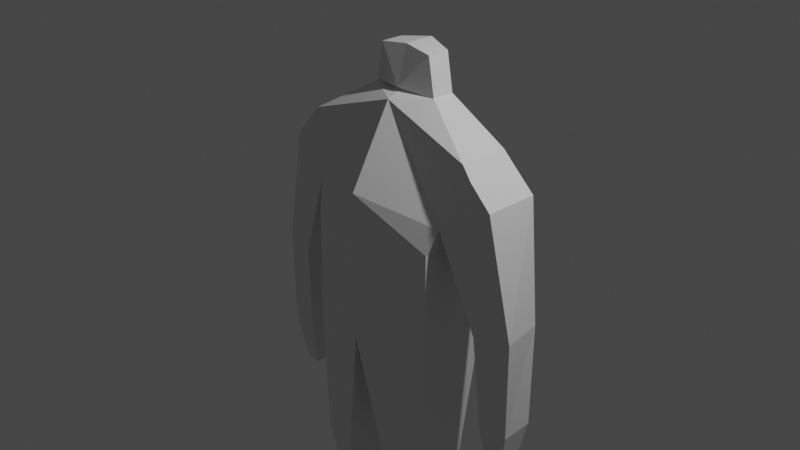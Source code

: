 # Source: human_trial_1.blend  (saved by Blender 3.1.7; exported with 4.5.12 LTS)
import bpy
from mathutils import Matrix  # noqa: F401  (used for matrix-valued properties, if any)

bpy.ops.wm.read_factory_settings(use_empty=True)
scene = bpy.context.scene
scene.name = 'Scene'

# ---- collections
col_collection = bpy.data.collections.new('Collection'); scene.collection.children.link(col_collection)

# ---- materials (node trees are filled in below, after node groups)
mat_material = bpy.data.materials.new('Material')
mat_material.alpha_threshold = 0.0
mat_material.use_transparent_shadow = False
mat_material.line_color = (0.0, 0.0, 0.0, 1.0)

# ---- material node trees
mat_material.use_nodes = True; mat_material.node_tree.nodes.clear()
_N = mat_material.node_tree.nodes; _L = mat_material.node_tree.links
n0 = _N.new('ShaderNodeOutputMaterial'); n0.name = 'Material Output'; n0.location = (300, 300)
n1 = _N.new('ShaderNodeBsdfPrincipled'); n1.name = 'Principled BSDF'; n1.location = (10, 300)
n1.distribution = 'GGX'
n1.subsurface_method = 'RANDOM_WALK_SKIN'
n1.inputs[2].default_value = 0.4
n1.inputs[3].default_value = 1.45
n1.inputs[27].default_value = (0.0, 0.0, 0.0, 1.0)
n1.inputs[28].default_value = 1.0
_L.new(n1.outputs[0], n0.inputs[0])
n0.is_active_output = True

# ---- world
world_world = bpy.data.worlds.new('World'); scene.world = world_world
world_world.use_nodes = True; world_world.node_tree.nodes.clear()
_N = world_world.node_tree.nodes; _L = world_world.node_tree.links
n0 = _N.new('ShaderNodeOutputWorld'); n0.name = 'World Output'; n0.location = (300, 300)
n1 = _N.new('ShaderNodeBackground'); n1.name = 'Background'; n1.location = (10, 300)
n1.inputs[0].default_value = (0.05088, 0.05088, 0.05088, 1.0)
_L.new(n1.outputs[0], n0.inputs[0])
n0.is_active_output = True
world_world.color = (0.05088, 0.05088, 0.05088)
world_world.use_sun_shadow = False
world_world.sun_shadow_jitter_overblur = 0.0

# ---- cameras
cam_camera = bpy.data.cameras.new('Camera')
cam_camera.clip_end = 100.0
cam_camera.ortho_scale = 7.314

# ---- lights
light_light = bpy.data.lights.new('Light', 'POINT')
light_light.transmission_factor = 0.0
light_light.energy = 1000.0
light_light.shadow_soft_size = 0.1
light_light.shadow_maximum_resolution = 0.006
light_light.use_absolute_resolution = True

# ---- meshes
me_cube = bpy.data.meshes.new('Cube')
me_cube.from_pydata([(1.025, 0.3813, 0.9689), (0.7776, 0.4542, 0.009655), (1.026, -0.1734, 0.9689), (0.7776, -0.3857, 0.009655), (0.0, 0.5488, 1.319), (0.0, 0.6108, 0.009655), (0.0, -0.1454, 1.319), (0.0, -0.6108, 0.009655), (0.7837, 0.4366, -0.9901), (0.7837, -0.4042, -0.9901), (0.0, 0.6108, -1.148), (0.0, -0.6108, -1.148), (0.7837, 0.4366, -0.9901), (0.7837, -0.4042, -0.9901), (0.0, 0.6108, -1.148), (0.0, -0.6108, -1.148), (0.7838, 0.1101, -2.762), (0.7838, -0.3542, -2.762), (0.3042, 0.2095, -2.769), (0.3042, -0.4631, -2.769), (0.7073, 0.2294, -4.561), (0.7073, -0.05149, -4.561), (0.4158, 0.2933, -4.565), (0.4158, -0.1154, -4.565), (0.8509, 0.3825, 0.2773), (0.0, -0.612, 0.4745), (0.8511, -0.2878, 0.2774), (0.0, 0.6095, 0.4743), (1.143, 0.3982, 0.8344), (1.143, -0.1898, 0.835), (1.366, 0.4331, 0.5846), (1.366, -0.1666, 0.5849), (0.8509, 0.3825, 0.2773), (0.8511, -0.2878, 0.2774), (1.366, 0.4331, 0.5846), (1.366, -0.1666, 0.5849), (0.8509, 0.3825, 0.2773), (0.8511, -0.2878, 0.2774), (1.366, 0.4331, 0.5846), (1.366, -0.1666, 0.5849), (1.191, 0.2353, -0.7312), (1.25, -0.2028, -0.7552), (1.577, 0.3188, -0.6903), (1.636, -0.1193, -0.7142), (1.311, 0.2182, -1.823), (1.316, -0.1345, -1.842), (1.625, 0.2475, -1.79), (1.63, -0.1051, -1.809), (1.346, 0.1497, -2.331), (1.347, -0.05359, -2.342), (1.527, 0.1667, -2.337), (1.529, -0.03665, -2.348), (0.4158, 0.2933, -4.565), (0.4158, -0.1154, -4.565), (0.7073, 0.2294, -4.561), (0.7073, -0.05149, -4.561), (0.4187, 0.2421, -4.805), (0.4187, -0.1154, -4.805), (0.7101, 0.2294, -4.801), (0.7101, -0.05149, -4.801), (0.4158, -0.1154, -4.565), (0.7073, -0.05149, -4.561), (0.4187, -0.1154, -4.805), (0.7101, -0.05149, -4.801), (0.4158, -0.1154, -4.565), (0.7073, -0.05149, -4.561), (0.4187, -0.1154, -4.805), (0.7101, -0.05149, -4.801), (0.4158, -0.1154, -4.565), (0.7073, -0.05149, -4.561), (0.4187, -0.1154, -4.805), (0.7101, -0.05149, -4.801), (0.4158, -0.1154, -4.565), (0.7073, -0.05149, -4.561), (0.4187, -0.1154, -4.805), (0.7101, -0.05149, -4.801), (0.4158, -0.1154, -4.565), (0.7073, -0.05149, -4.561), (0.4187, -0.1154, -4.805), (0.7101, -0.05149, -4.801), (0.4185, -0.4105, -4.64), (0.7168, -0.4101, -4.636), (0.4139, -0.4437, -4.804), (0.7122, -0.4433, -4.8), (0.4346, -0.08813, -4.514), (0.6782, -0.03473, -4.51), (0.4346, 0.2536, -4.514), (0.6782, 0.2002, -4.51), (1.026, -0.1734, 0.9689), (0.0, -0.1454, 1.319), (1.025, 0.3813, 0.9689), (0.0, 0.5488, 1.319), (0.3905, 0.07897, 1.367), (0.0, 0.09634, 1.41), (0.3904, 0.3285, 1.367), (0.0, 0.4319, 1.41), (0.3905, 0.07897, 1.367), (0.0, 0.09634, 1.41), (0.3904, 0.3285, 1.367), (0.0, 0.4319, 1.41), (0.3905, 0.07897, 1.367), (0.0, 0.09634, 1.41), (0.3904, 0.3285, 1.367), (0.0, 0.4319, 1.41), (0.3905, 0.07897, 1.367), (0.0, -0.02322, 1.41), (0.3904, 0.3285, 1.367), (0.0, 0.4319, 1.41), (0.3193, 0.07897, 1.774), (0.0, 0.09634, 1.817), (0.3192, 0.3285, 1.774), (0.0, 0.4319, 1.817)], [], [(6, 2, 88, 89), (26, 2, 6, 25), (8, 9, 13, 12), (5, 1, 8, 10), (2, 26, 31, 29), (27, 4, 0, 24), (3, 7, 11, 9), (1, 3, 9, 8), (13, 15, 19, 17), (10, 8, 12, 14), (9, 11, 15, 13), (11, 10, 14, 15), (85, 84, 23, 21), (15, 14, 18, 19), (12, 13, 17, 16), (14, 12, 16, 18), (20, 21, 55, 54), (84, 86, 22, 23), (87, 85, 21, 20), (86, 87, 20, 22), (5, 27, 24, 1), (1, 24, 26, 3), (3, 26, 25, 7), (30, 28, 29, 31), (24, 0, 28, 30), (0, 2, 29, 28), (31, 26, 33, 35), (35, 33, 37, 39), (26, 24, 32, 33), (24, 30, 34, 32), (30, 31, 35, 34), (36, 38, 42, 40), (33, 32, 36, 37), (32, 34, 38, 36), (34, 35, 39, 38), (43, 41, 45, 47), (38, 39, 43, 42), (39, 37, 41, 43), (37, 36, 40, 41), (47, 45, 49, 51), (41, 40, 44, 45), (40, 42, 46, 44), (42, 43, 47, 46), (49, 48, 50, 51), (45, 44, 48, 49), (44, 46, 50, 48), (46, 47, 51, 50), (55, 53, 60, 61), (22, 20, 54, 52), (21, 23, 53, 55), (23, 22, 52, 53), (56, 58, 59, 57), (53, 52, 56, 57), (54, 55, 59, 58), (52, 54, 58, 56), (63, 61, 65, 67), (59, 55, 61, 63), (53, 57, 62, 60), (57, 59, 63, 62), (64, 66, 70, 68), (62, 63, 67, 66), (60, 62, 66, 64), (61, 60, 64, 65), (71, 69, 73, 75), (65, 64, 68, 69), (67, 65, 69, 71), (66, 67, 71, 70), (74, 75, 79, 78), (70, 71, 75, 74), (68, 70, 74, 72), (69, 68, 72, 73), (76, 78, 82, 80), (72, 74, 78, 76), (73, 72, 76, 77), (75, 73, 77, 79), (81, 80, 82, 83), (77, 76, 80, 81), (79, 77, 81, 83), (78, 79, 83, 82), (18, 16, 87, 86), (16, 17, 85, 87), (19, 18, 86, 84), (17, 19, 84, 85), (89, 88, 92, 93), (2, 0, 90, 88), (0, 4, 91, 90), (93, 92, 96, 97), (90, 91, 95, 94), (88, 90, 94, 92), (97, 96, 100, 101), (94, 95, 99, 98), (92, 94, 98, 96), (102, 103, 107, 106), (98, 99, 103, 102), (96, 98, 102, 100), (106, 107, 111, 110), (100, 102, 106, 104), (101, 100, 104, 105), (110, 111, 109, 108), (104, 106, 110, 108), (105, 104, 108, 109)])
_uv = me_cube.uv_layers.new(name='UVMap')
_uv.uv.foreach_set('vector', [0.6348, 0.9816, 0.625, 0.75, 0.625, 0.75, 0.6348, 0.9816, 0.4643, 0.75, 0.625, 0.75, 0.6348, 0.9816, 0.4643, 1.0, 0.375, 0.5, 0.375, 0.75, 0.375, 0.75, 0.375, 0.5, 0.375, 0.25, 0.375, 0.5, 0.375, 0.5, 0.375, 0.25, 0.625, 0.75, 0.4643, 0.75, 0.4643, 0.75, 0.625, 0.75, 0.4643, 0.25, 0.625, 0.25, 0.625, 0.5, 0.4643, 0.5, 0.375, 0.75, 0.375, 1.0, 0.375, 1.0, 0.375, 0.75, 0.375, 0.5, 0.375, 0.75, 0.375, 0.75, 0.375, 0.5, 0.375, 0.75, 0.375, 1.0, 0.375, 0.998, 0.3732, 0.7497, 0.375, 0.25, 0.375, 0.5, 0.375, 0.5, 0.375, 0.25, 0.375, 0.75, 0.375, 1.0, 0.375, 1.0, 0.375, 0.75, 0.0, 0.0, 0.0, 0.0, 0.0, 0.0, 0.0, 0.0, 0.3732, 0.7497, 0.375, 0.998, 0.375, 0.998, 0.3732, 0.7497, 0.0, 0.0, 0.0, 0.0, 0.0, 0.0, 0.0, 0.0, 0.375, 0.5, 0.375, 0.75, 0.3732, 0.7497, 0.3732, 0.5003, 0.375, 0.25, 0.375, 0.5, 0.3732, 0.5003, 0.375, 0.252, 0.3732, 0.5003, 0.3732, 0.7497, 0.3732, 0.7497, 0.3732, 0.5003, 0.0, 0.0, 0.0, 0.0, 0.0, 0.0, 0.0, 0.0, 0.3732, 0.5003, 0.3732, 0.7497, 0.3732, 0.7497, 0.3732, 0.5003, 0.375, 0.252, 0.3732, 0.5003, 0.3732, 0.5003, 0.375, 0.252, 0.375, 0.25, 0.4643, 0.25, 0.4643, 0.5, 0.375, 0.5, 0.375, 0.5, 0.4643, 0.5, 0.4643, 0.75, 0.375, 0.75, 0.375, 0.75, 0.4643, 0.75, 0.4643, 1.0, 0.375, 1.0, 0.4643, 0.5, 0.625, 0.5, 0.625, 0.75, 0.4643, 0.75, 0.4643, 0.5, 0.625, 0.5, 0.625, 0.5, 0.4643, 0.5, 0.625, 0.5, 0.625, 0.75, 0.625, 0.75, 0.625, 0.5, 0.4643, 0.75, 0.4643, 0.75, 0.4643, 0.75, 0.4643, 0.75, 0.4643, 0.75, 0.4643, 0.75, 0.4643, 0.75, 0.4643, 0.75, 0.4643, 0.75, 0.4643, 0.5, 0.4643, 0.5, 0.4643, 0.75, 0.4643, 0.5, 0.4643, 0.5, 0.4643, 0.5, 0.4643, 0.5, 0.4643, 0.5, 0.4643, 0.75, 0.4643, 0.75, 0.4643, 0.5, 0.4643, 0.5, 0.4643, 0.5, 0.4643, 0.5, 0.4643, 0.5, 0.4643, 0.75, 0.4643, 0.5, 0.4643, 0.5, 0.4643, 0.75, 0.4643, 0.5, 0.4643, 0.5, 0.4643, 0.5, 0.4643, 0.5, 0.4643, 0.5, 0.4643, 0.75, 0.4643, 0.75, 0.4643, 0.5, 0.4643, 0.75, 0.4643, 0.75, 0.4643, 0.75, 0.4643, 0.75, 0.4643, 0.5, 0.4643, 0.75, 0.4643, 0.75, 0.4643, 0.5, 0.4643, 0.75, 0.4643, 0.75, 0.4643, 0.75, 0.4643, 0.75, 0.4643, 0.75, 0.4643, 0.5, 0.4643, 0.5, 0.4643, 0.75, 0.4643, 0.75, 0.4643, 0.75, 0.4643, 0.75, 0.4643, 0.75, 0.4643, 0.75, 0.4643, 0.5, 0.4643, 0.5, 0.4643, 0.75, 0.4643, 0.5, 0.4643, 0.5, 0.4643, 0.5, 0.4643, 0.5, 0.4643, 0.5, 0.4643, 0.75, 0.4643, 0.75, 0.4643, 0.5, 0.4643, 0.75, 0.4643, 0.5, 0.4643, 0.5, 0.4643, 0.75, 0.4643, 0.75, 0.4643, 0.5, 0.4643, 0.5, 0.4643, 0.75, 0.4643, 0.5, 0.4643, 0.5, 0.4643, 0.5, 0.4643, 0.5, 0.4643, 0.5, 0.4643, 0.75, 0.4643, 0.75, 0.4643, 0.5, 0.3732, 0.7497, 0.375, 0.998, 0.375, 0.998, 0.3732, 0.7497, 0.375, 0.252, 0.3732, 0.5003, 0.3732, 0.5003, 0.375, 0.252, 0.3732, 0.7497, 0.375, 0.998, 0.375, 0.998, 0.3732, 0.7497, 0.0, 0.0, 0.0, 0.0, 0.0, 0.0, 0.0, 0.0, 0.1268, 0.4997, 0.3732, 0.5003, 0.3732, 0.7497, 0.1268, 0.7503, 0.0, 0.0, 0.0, 0.0, 0.0, 0.0, 0.0, 0.0, 0.3732, 0.5003, 0.3732, 0.7497, 0.3732, 0.7497, 0.3732, 0.5003, 0.375, 0.252, 0.3732, 0.5003, 0.3732, 0.5003, 0.375, 0.252, 0.3732, 0.7497, 0.3732, 0.7497, 0.3732, 0.7497, 0.3732, 0.7497, 0.3732, 0.7497, 0.3732, 0.7497, 0.3732, 0.7497, 0.3732, 0.7497, 0.0, 0.0, 0.0, 0.0, 0.0, 0.0, 0.0, 0.0, 0.1268, 0.7503, 0.3732, 0.7497, 0.3732, 0.7497, 0.1268, 0.7503, 0.0, 0.0, 0.0, 0.0, 0.0, 0.0, 0.0, 0.0, 0.1268, 0.7503, 0.3732, 0.7497, 0.3732, 0.7497, 0.1268, 0.7503, 0.0, 0.0, 0.0, 0.0, 0.0, 0.0, 0.0, 0.0, 0.3732, 0.7497, 0.375, 0.998, 0.375, 0.998, 0.3732, 0.7497, 0.3732, 0.7497, 0.3732, 0.7497, 0.3732, 0.7497, 0.3732, 0.7497, 0.3732, 0.7497, 0.375, 0.998, 0.375, 0.998, 0.3732, 0.7497, 0.3732, 0.7497, 0.3732, 0.7497, 0.3732, 0.7497, 0.3732, 0.7497, 0.1268, 0.7503, 0.3732, 0.7497, 0.3732, 0.7497, 0.1268, 0.7503, 0.1268, 0.7503, 0.3732, 0.7497, 0.3732, 0.7497, 0.1268, 0.7503, 0.1268, 0.7503, 0.3732, 0.7497, 0.3732, 0.7497, 0.1268, 0.7503, 0.0, 0.0, 0.0, 0.0, 0.0, 0.0, 0.0, 0.0, 0.3732, 0.7497, 0.375, 0.998, 0.375, 0.998, 0.3732, 0.7497, 0.0, 0.0, 0.0, 0.0, 0.0, 0.0, 0.0, 0.0, 0.0, 0.0, 0.0, 0.0, 0.0, 0.0, 0.0, 0.0, 0.3732, 0.7497, 0.375, 0.998, 0.375, 0.998, 0.3732, 0.7497, 0.3732, 0.7497, 0.3732, 0.7497, 0.3732, 0.7497, 0.3732, 0.7497, 0.3732, 0.7497, 0.375, 0.998, 0.375, 0.998, 0.3732, 0.7497, 0.3732, 0.7497, 0.375, 0.998, 0.375, 0.998, 0.3732, 0.7497, 0.3732, 0.7497, 0.3732, 0.7497, 0.3732, 0.7497, 0.3732, 0.7497, 0.1268, 0.7503, 0.3732, 0.7497, 0.3732, 0.7497, 0.1268, 0.7503, 0.375, 0.252, 0.3732, 0.5003, 0.3732, 0.5003, 0.375, 0.252, 0.3732, 0.5003, 0.3732, 0.7497, 0.3732, 0.7497, 0.3732, 0.5003, 0.0, 0.0, 0.0, 0.0, 0.0, 0.0, 0.0, 0.0, 0.3732, 0.7497, 0.375, 0.998, 0.375, 0.998, 0.3732, 0.7497, 0.6348, 0.9816, 0.625, 0.75, 0.625, 0.75, 0.6348, 0.9816, 0.625, 0.75, 0.625, 0.5, 0.625, 0.5, 0.625, 0.75, 0.625, 0.5, 0.625, 0.25, 0.625, 0.25, 0.625, 0.5, 0.6348, 0.9816, 0.625, 0.75, 0.625, 0.75, 0.6348, 0.9816, 0.625, 0.5, 0.625, 0.25, 0.625, 0.25, 0.625, 0.5, 0.625, 0.75, 0.625, 0.5, 0.625, 0.5, 0.625, 0.75, 0.6348, 0.9816, 0.625, 0.75, 0.625, 0.75, 0.6348, 0.9816, 0.625, 0.5, 0.625, 0.25, 0.625, 0.25, 0.625, 0.5, 0.625, 0.75, 0.625, 0.5, 0.625, 0.5, 0.625, 0.75, 0.625, 0.5, 0.625, 0.25, 0.625, 0.25, 0.625, 0.5, 0.625, 0.5, 0.625, 0.25, 0.625, 0.25, 0.625, 0.5, 0.625, 0.75, 0.625, 0.5, 0.625, 0.5, 0.625, 0.75, 0.625, 0.5, 0.625, 0.25, 0.625, 0.25, 0.625, 0.5, 0.625, 0.75, 0.625, 0.5, 0.625, 0.5, 0.625, 0.75, 0.6348, 0.9816, 0.625, 0.75, 0.625, 0.75, 0.6348, 0.9816, 0.625, 0.5, 0.875, 0.5, 0.875, 0.6845, 0.625, 0.75, 0.625, 0.75, 0.625, 0.5, 0.625, 0.5, 0.625, 0.75, 0.6348, 0.9816, 0.625, 0.75, 0.625, 0.75, 0.6348, 0.9816])
me_cube.materials.append(mat_material)
me_cube.use_remesh_preserve_volume = False
me_cube.use_remesh_preserve_attributes = False
me_cube.use_mirror_vertex_groups = False
me_cube.update()

# ---- objects
ob_cube = bpy.data.objects.new('Cube', me_cube)
ob_light = bpy.data.objects.new('Light', light_light)
ob_camera = bpy.data.objects.new('Camera', cam_camera)

# ---- transforms, parenting, visibility, modifiers, constraints
ob_cube.location = (0.0, 0.0, 0.0)
ob_cube.lock_rotations_4d = False
ob_cube.empty_display_type = 'ARROWS'
ob_cube.lineart.crease_threshold = 0.0
_m = ob_cube.modifiers.new('Mirror', 'MIRROR')
_m.use_clip = True
ob_light.location = (4.076, 1.005, 5.904)
ob_light.rotation_euler = (0.6503, 0.05522, 1.866)
ob_light.lock_rotations_4d = False
ob_light.empty_display_type = 'ARROWS'
ob_light.color = (0.0, 0.0, 0.0, 0.0)
ob_light.lineart.crease_threshold = 0.0
ob_camera.location = (7.359, -6.926, 4.958)
ob_camera.rotation_euler = (1.109, 0.0, 0.8149)
ob_camera.lock_rotations_4d = False
ob_camera.empty_display_type = 'ARROWS'
ob_camera.color = (0.0, 0.0, 0.0, 0.0)
ob_camera.display_type = 'WIRE'
ob_camera.lineart.crease_threshold = 0.0

# ---- collection membership
col_collection.objects.link(ob_cube)
col_collection.objects.link(ob_light)
col_collection.objects.link(ob_camera)

# ---- scene / render settings (as saved in the file)
scene.camera = ob_camera
scene.frame_start = 1; scene.frame_end = 250; scene.frame_set(29)
scene.render.engine = 'BLENDER_EEVEE_NEXT'
scene.cycles.sampling_pattern = 'TABULATED_SOBOL'
scene.cycles.use_light_tree = False
scene.view_settings.view_transform = 'Filmic'
bpy.context.view_layer.update()
